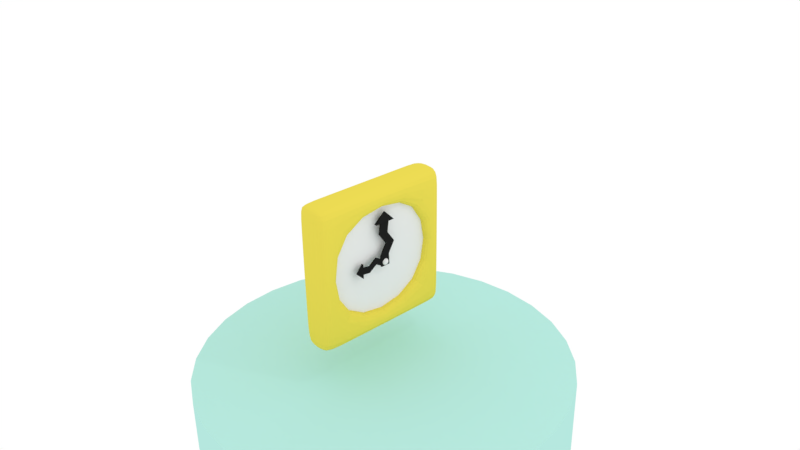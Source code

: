 # Source: Clock.blend  (saved by Blender 2.77.0; exported with 4.5.12 LTS)
import bpy
from mathutils import Matrix  # noqa: F401  (used for matrix-valued properties, if any)

bpy.ops.wm.read_factory_settings(use_empty=True)
scene = bpy.context.scene
scene.name = 'Scene'

# ---- collections
col_collection_1 = bpy.data.collections.new('Collection 1'); scene.collection.children.link(col_collection_1)

# ---- materials (node trees are filled in below, after node groups)
mat_material_003 = bpy.data.materials.new('Material.003')
mat_material_003.alpha_threshold = 0.0
mat_material_003.roughness = 0.5
mat_material_001 = bpy.data.materials.new('Material.001')
mat_material_001.alpha_threshold = 0.0
mat_material_001.roughness = 0.5
mat_material_002 = bpy.data.materials.new('Material.002')
mat_material_002.alpha_threshold = 0.0
mat_material_002.roughness = 0.5
mat_material = bpy.data.materials.new('Material')
mat_material.alpha_threshold = 0.0
mat_material.roughness = 0.5
mat_material.line_color = (0.0, 0.0, 0.0, 1.0)

# ---- material node trees
mat_material_003.use_nodes = True; mat_material_003.node_tree.nodes.clear()
_N = mat_material_003.node_tree.nodes; _L = mat_material_003.node_tree.links
n0 = _N.new('ShaderNodeOutputMaterial'); n0.name = 'Material Output'; n0.location = (300, 300)
n1 = _N.new('ShaderNodeBsdfDiffuse'); n1.name = 'Diffuse BSDF'; n1.location = (10, 300)
n1.inputs[0].default_value = (0.4618, 0.8, 0.7322, 1.0)
_L.new(n1.outputs[0], n0.inputs[0])
n0.is_active_output = True
mat_material_001.use_nodes = True; mat_material_001.node_tree.nodes.clear()
_N = mat_material_001.node_tree.nodes; _L = mat_material_001.node_tree.links
n0 = _N.new('ShaderNodeOutputMaterial'); n0.name = 'Material Output'; n0.location = (300, 300)
n1 = _N.new('ShaderNodeBsdfDiffuse'); n1.name = 'Diffuse BSDF'; n1.location = (10, 300)
_L.new(n1.outputs[0], n0.inputs[0])
n0.is_active_output = True
mat_material_002.use_nodes = True; mat_material_002.node_tree.nodes.clear()
_N = mat_material_002.node_tree.nodes; _L = mat_material_002.node_tree.links
n0 = _N.new('ShaderNodeOutputMaterial'); n0.name = 'Material Output'; n0.location = (300, 300)
n1 = _N.new('ShaderNodeBsdfDiffuse'); n1.name = 'Diffuse BSDF'; n1.location = (10, 300)
n1.inputs[0].default_value = (0.01467, 0.01467, 0.01467, 1.0)
_L.new(n1.outputs[0], n0.inputs[0])
n0.is_active_output = True
mat_material.use_nodes = True; mat_material.node_tree.nodes.clear()
_N = mat_material.node_tree.nodes; _L = mat_material.node_tree.links
n0 = _N.new('ShaderNodeOutputMaterial'); n0.name = 'Material Output'; n0.location = (300, 300)
n1 = _N.new('ShaderNodeBsdfDiffuse'); n1.name = 'Diffuse BSDF'; n1.location = (10, 300)
n1.inputs[0].default_value = (0.8, 0.6764, 0.08301, 1.0)
_L.new(n1.outputs[0], n0.inputs[0])
n0.is_active_output = True

# ---- world
world_world = bpy.data.worlds.new('World'); scene.world = world_world
world_world.color = (1.0, 1.0, 1.0)
world_world.use_sun_shadow = False
world_world.sun_shadow_jitter_overblur = 0.0
world_world.cycles.sampling_method = 'MANUAL'

# ---- cameras
cam_camera = bpy.data.cameras.new('Camera')
cam_camera.clip_end = 100.0
cam_camera.lens = 35.0
cam_camera.sensor_width = 32.0
cam_camera.sensor_height = 18.0
cam_camera.ortho_scale = 7.314
cam_camera.dof.focus_distance = 0.0

# ---- lights
light_lamp = bpy.data.lights.new('Lamp', 'POINT')
light_lamp.transmission_factor = 0.0
light_lamp.cutoff_distance = 30.0
light_lamp.energy = 100.0
light_lamp.shadow_buffer_clip_start = 1.001
light_lamp.shadow_soft_size = 0.1
light_lamp.shadow_maximum_resolution = 0.006
light_lamp.use_absolute_resolution = True

# ---- meshes
me_cylinder_001 = bpy.data.meshes.new('Cylinder.001')
me_cylinder_001.from_pydata([(0.0, 1.0, -1.0), (0.0, 1.0, 1.0), (0.1951, 0.9808, -1.0), (0.1951, 0.9808, 1.0), (0.3827, 0.9239, -1.0), (0.3827, 0.9239, 1.0), (0.5556, 0.8315, -1.0), (0.5556, 0.8315, 1.0), (0.7071, 0.7071, -1.0), (0.7071, 0.7071, 1.0), (0.8315, 0.5556, -1.0), (0.8315, 0.5556, 1.0), (0.9239, 0.3827, -1.0), (0.9239, 0.3827, 1.0), (0.9808, 0.1951, -1.0), (0.9808, 0.1951, 1.0), (1.0, 7.55e-08, -1.0), (1.0, 7.55e-08, 1.0), (0.9808, -0.1951, -1.0), (0.9808, -0.1951, 1.0), (0.9239, -0.3827, -1.0), (0.9239, -0.3827, 1.0), (0.8315, -0.5556, -1.0), (0.8315, -0.5556, 1.0), (0.7071, -0.7071, -1.0), (0.7071, -0.7071, 1.0), (0.5556, -0.8315, -1.0), (0.5556, -0.8315, 1.0), (0.3827, -0.9239, -1.0), (0.3827, -0.9239, 1.0), (0.1951, -0.9808, -1.0), (0.1951, -0.9808, 1.0), (-3.258e-07, -1.0, -1.0), (-3.258e-07, -1.0, 1.0), (-0.1951, -0.9808, -1.0), (-0.1951, -0.9808, 1.0), (-0.3827, -0.9239, -1.0), (-0.3827, -0.9239, 1.0), (-0.5556, -0.8315, -1.0), (-0.5556, -0.8315, 1.0), (-0.7071, -0.7071, -1.0), (-0.7071, -0.7071, 1.0), (-0.8315, -0.5556, -1.0), (-0.8315, -0.5556, 1.0), (-0.9239, -0.3827, -1.0), (-0.9239, -0.3827, 1.0), (-0.9808, -0.1951, -1.0), (-0.9808, -0.1951, 1.0), (-1.0, 9.656e-07, -1.0), (-1.0, 9.656e-07, 1.0), (-0.9808, 0.1951, -1.0), (-0.9808, 0.1951, 1.0), (-0.9239, 0.3827, -1.0), (-0.9239, 0.3827, 1.0), (-0.8315, 0.5556, -1.0), (-0.8315, 0.5556, 1.0), (-0.7071, 0.7071, -1.0), (-0.7071, 0.7071, 1.0), (-0.5556, 0.8315, -1.0), (-0.5556, 0.8315, 1.0), (-0.3827, 0.9239, -1.0), (-0.3827, 0.9239, 1.0), (-0.1951, 0.9808, -1.0), (-0.1951, 0.9808, 1.0)], [], [(0, 1, 3, 2), (2, 3, 5, 4), (4, 5, 7, 6), (6, 7, 9, 8), (8, 9, 11, 10), (10, 11, 13, 12), (12, 13, 15, 14), (14, 15, 17, 16), (16, 17, 19, 18), (18, 19, 21, 20), (20, 21, 23, 22), (22, 23, 25, 24), (24, 25, 27, 26), (26, 27, 29, 28), (28, 29, 31, 30), (30, 31, 33, 32), (32, 33, 35, 34), (34, 35, 37, 36), (36, 37, 39, 38), (38, 39, 41, 40), (40, 41, 43, 42), (42, 43, 45, 44), (44, 45, 47, 46), (46, 47, 49, 48), (48, 49, 51, 50), (50, 51, 53, 52), (52, 53, 55, 54), (54, 55, 57, 56), (56, 57, 59, 58), (58, 59, 61, 60), (3, 1, 63, 61, 59, 57, 55, 53, 51, 49, 47, 45, 43, 41, 39, 37, 35, 33, 31, 29, 27, 25, 23, 21, 19, 17, 15, 13, 11, 9, 7, 5), (60, 61, 63, 62), (62, 63, 1, 0), (0, 2, 4, 6, 8, 10, 12, 14, 16, 18, 20, 22, 24, 26, 28, 30, 32, 34, 36, 38, 40, 42, 44, 46, 48, 50, 52, 54, 56, 58, 60, 62)])
me_cylinder_001.materials.append(mat_material_003)
me_cylinder_001.use_remesh_preserve_volume = False
me_cylinder_001.use_remesh_preserve_attributes = False
me_cylinder_001.use_mirror_vertex_groups = False
me_cylinder_001.update()
me_cube_003 = bpy.data.meshes.new('Cube.003')
me_cube_003.from_pydata([(0.5141, 0.8525, 0.8102), (0.5141, -0.8367, 0.8102), (0.5141, 0.8525, -0.7975), (0.5141, -0.8367, -0.7975)], [], [(2, 0, 1, 3)])
me_cube_003.materials.append(mat_material_001)
me_cube_003.use_remesh_preserve_volume = False
me_cube_003.use_remesh_preserve_attributes = False
me_cube_003.use_mirror_vertex_groups = False
me_cube_003.update()
me_cylinder = bpy.data.meshes.new('Cylinder')
me_cylinder.from_pydata([(0.0, 1.0, -1.0), (0.0, 1.0, 1.0), (0.1951, 0.9808, -1.0), (0.1951, 0.9808, 1.0), (0.3827, 0.9239, -1.0), (0.3827, 0.9239, 1.0), (0.5556, 0.8315, -1.0), (0.5556, 0.8315, 1.0), (0.7071, 0.7071, -1.0), (0.7071, 0.7071, 1.0), (0.8315, 0.5556, -1.0), (0.8315, 0.5556, 1.0), (0.9239, 0.3827, -1.0), (0.9239, 0.3827, 1.0), (0.9808, 0.1951, -1.0), (0.9808, 0.1951, 1.0), (1.0, 7.55e-08, -1.0), (1.0, 7.55e-08, 1.0), (0.9808, -0.1951, -1.0), (0.9808, -0.1951, 1.0), (0.9239, -0.3827, -1.0), (0.9239, -0.3827, 1.0), (0.8315, -0.5556, -1.0), (0.8315, -0.5556, 1.0), (0.7071, -0.7071, -1.0), (0.7071, -0.7071, 1.0), (0.5556, -0.8315, -1.0), (0.5556, -0.8315, 1.0), (0.3827, -0.9239, -1.0), (0.3827, -0.9239, 1.0), (0.1951, -0.9808, -1.0), (0.1951, -0.9808, 1.0), (-3.258e-07, -1.0, -1.0), (-3.258e-07, -1.0, 1.0), (-0.1951, -0.9808, -1.0), (-0.1951, -0.9808, 1.0), (-0.3827, -0.9239, -1.0), (-0.3827, -0.9239, 1.0), (-0.5556, -0.8315, -1.0), (-0.5556, -0.8315, 1.0), (-0.7071, -0.7071, -1.0), (-0.7071, -0.7071, 1.0), (-0.8315, -0.5556, -1.0), (-0.8315, -0.5556, 1.0), (-0.9239, -0.3827, -1.0), (-0.9239, -0.3827, 1.0), (-0.9808, -0.1951, -1.0), (-0.9808, -0.1951, 1.0), (-1.0, 9.656e-07, -1.0), (-1.0, 9.656e-07, 1.0), (-0.9808, 0.1951, -1.0), (-0.9808, 0.1951, 1.0), (-0.9239, 0.3827, -1.0), (-0.9239, 0.3827, 1.0), (-0.8315, 0.5556, -1.0), (-0.8315, 0.5556, 1.0), (-0.7071, 0.7071, -1.0), (-0.7071, 0.7071, 1.0), (-0.5556, 0.8315, -1.0), (-0.5556, 0.8315, 1.0), (-0.3827, 0.9239, -1.0), (-0.3827, 0.9239, 1.0), (-0.1951, 0.9808, -1.0), (-0.1951, 0.9808, 1.0)], [], [(0, 1, 3, 2), (2, 3, 5, 4), (4, 5, 7, 6), (6, 7, 9, 8), (8, 9, 11, 10), (10, 11, 13, 12), (12, 13, 15, 14), (14, 15, 17, 16), (16, 17, 19, 18), (18, 19, 21, 20), (20, 21, 23, 22), (22, 23, 25, 24), (24, 25, 27, 26), (26, 27, 29, 28), (28, 29, 31, 30), (30, 31, 33, 32), (32, 33, 35, 34), (34, 35, 37, 36), (36, 37, 39, 38), (38, 39, 41, 40), (40, 41, 43, 42), (42, 43, 45, 44), (44, 45, 47, 46), (46, 47, 49, 48), (48, 49, 51, 50), (50, 51, 53, 52), (52, 53, 55, 54), (54, 55, 57, 56), (56, 57, 59, 58), (58, 59, 61, 60), (3, 1, 63, 61, 59, 57, 55, 53, 51, 49, 47, 45, 43, 41, 39, 37, 35, 33, 31, 29, 27, 25, 23, 21, 19, 17, 15, 13, 11, 9, 7, 5), (60, 61, 63, 62), (62, 63, 1, 0), (0, 2, 4, 6, 8, 10, 12, 14, 16, 18, 20, 22, 24, 26, 28, 30, 32, 34, 36, 38, 40, 42, 44, 46, 48, 50, 52, 54, 56, 58, 60, 62)])
me_cylinder.use_remesh_preserve_volume = False
me_cylinder.use_remesh_preserve_attributes = False
me_cylinder.use_mirror_vertex_groups = False
me_cylinder.update()
me_cube_002 = bpy.data.meshes.new('Cube.002')
me_cube_002.from_pydata([(-6.993, -1.009, -0.334), (-6.993, -1.009, 1.666), (-6.993, 0.9908, -0.334), (-6.993, 0.9908, 1.666), (-4.993, -1.009, -0.334), (-4.993, -1.009, 1.666), (-4.993, 0.9908, -0.334), (-4.993, 0.9908, 1.666), (-8.163, -2.179, 1.678), (-8.163, 2.16, 1.678), (-3.824, 2.16, 1.678), (-3.824, -2.179, 1.678), (-5.993, -0.009219, 2.165), (-5.993, -0.009219, 2.165), (-5.993, -0.009219, 2.165), (-5.993, -0.009219, 2.165), (-6.993, 0.3049, 0.666), (-6.993, 2.305, 0.666), (-4.993, 2.305, 0.666), (-4.993, 0.3049, 0.666), (-6.993, -1.344, 1.169), (-6.993, 0.656, 1.169), (-4.993, 0.656, 1.169), (-4.993, -1.344, 1.169), (-6.993, 0.9029, 0.166), (-4.993, 0.9029, 0.166), (-4.993, -1.097, 0.166), (-6.993, -1.097, 0.166)], [], [(27, 24, 2, 0), (24, 25, 6, 2), (25, 26, 4, 6), (26, 27, 0, 4), (0, 2, 6, 4), (3, 1, 8, 9), (11, 10, 14, 15), (1, 5, 11, 8), (7, 3, 9, 10), (5, 7, 10, 11), (15, 14, 13, 12), (9, 8, 12, 13), (8, 11, 15, 12), (10, 9, 13, 14), (23, 20, 16, 19), (22, 23, 19, 18), (21, 22, 18, 17), (20, 21, 17, 16), (1, 3, 21, 20), (3, 7, 22, 21), (7, 5, 23, 22), (5, 1, 20, 23), (19, 16, 27, 26), (18, 19, 26, 25), (17, 18, 25, 24), (16, 17, 24, 27)])
me_cube_002.materials.append(mat_material_002)
me_cube_002.use_remesh_preserve_volume = False
me_cube_002.use_remesh_preserve_attributes = False
me_cube_002.use_mirror_vertex_groups = False
me_cube_002.update()
me_cube_001 = bpy.data.meshes.new('Cube.001')
me_cube_001.from_pydata([(-5.344, -0.8902, -0.179), (-5.344, -0.8902, 1.821), (-5.344, 1.11, -0.179), (-5.344, 1.11, 1.821), (-3.344, -0.8902, -0.179), (-3.344, -0.8902, 1.821), (-3.344, 1.11, -0.179), (-3.344, 1.11, 1.821), (-6.513, -2.06, 1.833), (-6.513, 2.279, 1.833), (-2.175, 2.279, 1.833), (-2.175, -2.06, 1.833), (-4.344, 0.1098, 2.32), (-4.344, 0.1098, 2.32), (-4.344, 0.1098, 2.32), (-4.344, 0.1098, 2.32), (-5.344, 0.4239, 0.821), (-5.344, 2.424, 0.821), (-3.344, 2.424, 0.821), (-3.344, 0.4239, 0.821), (-5.344, -1.225, 1.324), (-5.344, 0.775, 1.324), (-3.344, 0.775, 1.324), (-3.344, -1.225, 1.324), (-5.344, 1.022, 0.321), (-3.344, 1.022, 0.321), (-3.344, -0.9781, 0.321), (-5.344, -0.9781, 0.321)], [], [(27, 24, 2, 0), (24, 25, 6, 2), (25, 26, 4, 6), (26, 27, 0, 4), (0, 2, 6, 4), (3, 1, 8, 9), (11, 10, 14, 15), (1, 5, 11, 8), (7, 3, 9, 10), (5, 7, 10, 11), (15, 14, 13, 12), (9, 8, 12, 13), (8, 11, 15, 12), (10, 9, 13, 14), (23, 20, 16, 19), (22, 23, 19, 18), (21, 22, 18, 17), (20, 21, 17, 16), (1, 3, 21, 20), (3, 7, 22, 21), (7, 5, 23, 22), (5, 1, 20, 23), (19, 16, 27, 26), (18, 19, 26, 25), (17, 18, 25, 24), (16, 17, 24, 27)])
me_cube_001.materials.append(mat_material_002)
me_cube_001.use_remesh_preserve_volume = False
me_cube_001.use_remesh_preserve_attributes = False
me_cube_001.use_mirror_vertex_groups = False
me_cube_001.update()
me_cube = bpy.data.meshes.new('Cube')
me_cube.from_pydata([(1.0, 1.0, -1.0), (1.0, -1.0, -1.0), (-1.0, -1.0, -1.0), (-1.0, 1.0, -1.0), (1.0, 1.0, 1.0), (1.0, -1.0, 1.0), (-1.0, -1.0, 1.0), (-1.0, 1.0, 1.0), (1.0, 1.0, 0.8102), (1.0, -1.0, 0.8102), (-1.0, -1.0, 0.8102), (-1.0, 1.0, 0.8102), (1.0, 1.0, -0.7975), (1.0, -1.0, -0.7975), (-1.0, -1.0, -0.7975), (-1.0, 1.0, -0.7975), (1.0, -0.835, -1.0), (-1.0, -0.835, -1.0), (1.0, -0.835, 1.0), (-1.0, -0.835, 1.0), (-1.0, -0.835, 0.8102), (1.0, -0.835, 0.8102), (1.0, -0.835, -0.7975), (-1.0, -0.835, -0.7975), (-1.0, 0.8541, -1.0), (-1.0, 0.8541, 1.0), (-1.0, 0.8541, 0.8102), (-1.0, 0.8541, -0.7975), (1.0, 0.8541, -1.0), (1.0, 0.8541, 1.0), (1.0, 0.8541, 0.8102), (1.0, 0.8541, -0.7975), (0.5141, 0.8525, 0.8102), (0.5141, -0.8367, 0.8102), (0.5141, 0.8525, -0.7975), (0.5141, -0.8367, -0.7975), (-1.713, -0.835, 0.8102), (-1.713, -0.835, -0.7975), (-1.713, 0.8541, 0.8102), (-1.713, 0.8541, -0.7975)], [], [(16, 1, 2, 17), (18, 19, 6, 5), (21, 18, 5, 9), (9, 5, 6, 10), (26, 25, 7, 11), (12, 0, 3, 15), (4, 8, 11, 7), (27, 26, 11, 15), (13, 9, 10, 14), (22, 21, 9, 13), (16, 22, 13, 1), (1, 13, 14, 2), (24, 27, 15, 3), (8, 12, 15, 11), (2, 14, 23, 17), (28, 31, 22, 16), (22, 31, 34, 35), (14, 10, 20, 23), (10, 6, 19, 20), (30, 29, 18, 21), (29, 25, 19, 18), (28, 16, 17, 24), (0, 28, 24, 3), (4, 7, 25, 29), (8, 4, 29, 30), (12, 8, 30, 31), (0, 12, 31, 28), (17, 23, 27, 24), (27, 23, 37, 39), (20, 19, 25, 26), (30, 21, 33, 32), (31, 30, 32, 34), (21, 22, 35, 33), (37, 36, 38, 39), (26, 27, 39, 38), (23, 20, 36, 37), (20, 26, 38, 36)])
me_cube.materials.append(mat_material)
me_cube.use_remesh_preserve_volume = False
me_cube.use_remesh_preserve_attributes = False
me_cube.use_mirror_vertex_groups = False
me_cube.update()

# ---- objects
ob_cylinder = bpy.data.objects.new('Cylinder', me_cylinder_001)
ob_clock_body_001 = bpy.data.objects.new('Clock_body.001', me_cube_003)
ob_joint = bpy.data.objects.new('Joint', me_cylinder)
ob_hour = bpy.data.objects.new('Hour', me_cube_002)
ob_minute = bpy.data.objects.new('Minute', me_cube_001)
ob_clock_body = bpy.data.objects.new('Clock_body', me_cube)
ob_lamp = bpy.data.objects.new('Lamp', light_lamp)
ob_camera = bpy.data.objects.new('Camera', cam_camera)

# ---- transforms, parenting, visibility, modifiers, constraints
ob_cylinder.location = (0.2154, -0.04947, -4.065)
ob_cylinder.scale = (2.549, 2.549, 2.549)
ob_cylinder.lineart.crease_threshold = 0.0
ob_clock_body_001.location = (0.004368, -0.01417, -0.006897)
ob_clock_body_001.scale = (0.2416, 1.0, 1.0)
ob_clock_body_001.lock_rotations_4d = False
ob_clock_body_001.empty_display_type = 'ARROWS'
ob_clock_body_001.lineart.crease_threshold = 0.0
_m = ob_clock_body_001.modifiers.new('Subsurf', 'SUBSURF')
_m.uv_smooth = 'PRESERVE_CORNERS'
_m.quality = 2
_m.levels = 4
_m.show_only_control_edges = False
ob_joint.location = (0.2036, 0.005726, -0.0272)
ob_joint.rotation_euler = (0.0, 1.571, 0.0)
ob_joint.scale = (0.04914, 0.04914, 0.04914)
ob_joint.lineart.crease_threshold = 0.0
_m = ob_joint.modifiers.new('Subsurf', 'SUBSURF')
_m.uv_smooth = 'PRESERVE_CORNERS'
_m.quality = 2
_m.show_only_control_edges = False
ob_hour.location = (0.2507, 0.001015, -0.02696)
ob_hour.rotation_euler = (1.571, 0.0, 0.0)
ob_hour.scale = (0.007577, 0.04739, 0.2197)
ob_hour.lineart.crease_threshold = 0.0
ob_minute.location = (0.2507, 0.001015, -0.02696)
ob_minute.scale = (0.01056, 0.06607, 0.3063)
ob_minute.lineart.crease_threshold = 0.0
ob_clock_body.location = (0.004368, -0.01417, -0.006897)
ob_clock_body.scale = (0.2416, 1.0, 1.0)
ob_clock_body.lock_rotations_4d = False
ob_clock_body.empty_display_type = 'ARROWS'
ob_clock_body.lineart.crease_threshold = 0.0
_m = ob_clock_body.modifiers.new('Subsurf', 'SUBSURF')
_m.uv_smooth = 'PRESERVE_CORNERS'
_m.quality = 2
_m.levels = 4
_m.show_only_control_edges = False
ob_lamp.location = (4.076, 1.005, 5.904)
ob_lamp.rotation_euler = (0.6503, 0.05522, 1.866)
ob_lamp.lock_rotations_4d = False
ob_lamp.empty_display_type = 'ARROWS'
ob_lamp.color = (0.0, 0.0, 0.0, 0.0)
ob_lamp.lineart.crease_threshold = 0.0
ob_camera.location = (7.481, -6.508, 5.344)
ob_camera.rotation_euler = (1.109, 0.01082, 0.8149)
ob_camera.lock_rotations_4d = False
ob_camera.empty_display_type = 'ARROWS'
ob_camera.color = (0.0, 0.0, 0.0, 0.0)
ob_camera.display_type = 'WIRE'
ob_camera.lineart.crease_threshold = 0.0

# ---- collection membership
col_collection_1.objects.link(ob_cylinder)
col_collection_1.objects.link(ob_clock_body_001)
col_collection_1.objects.link(ob_joint)
col_collection_1.objects.link(ob_hour)
col_collection_1.objects.link(ob_minute)
col_collection_1.objects.link(ob_clock_body)
col_collection_1.objects.link(ob_lamp)
col_collection_1.objects.link(ob_camera)

# ---- scene / render settings (as saved in the file)
scene.camera = ob_camera
scene.frame_start = 1; scene.frame_end = 250; scene.frame_set(1)
scene.render.engine = 'CYCLES'
scene.render.resolution_percentage = 50
scene.render.dither_intensity = 0.0
scene.cycles.use_denoising = False
scene.cycles.samples = 128
scene.cycles.sampling_pattern = 'TABULATED_SOBOL'
scene.cycles.light_sampling_threshold = 0.0
scene.cycles.use_adaptive_sampling = False
scene.cycles.use_light_tree = False
scene.cycles.blur_glossy = 0.0
scene.cycles.sample_clamp_indirect = 0.0
scene.view_settings.view_transform = 'Standard'
bpy.context.view_layer.update()
